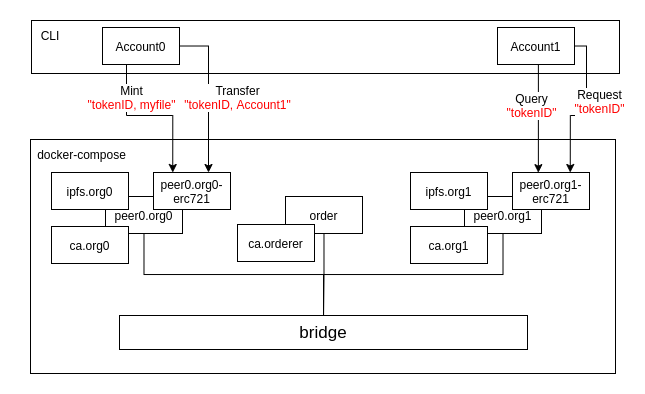

The diagram above was exported from draw.io. Its source (the exported page's mxGraphModel, read from the mxfile embedded in the PNG):
<mxGraphModel dx="1487" dy="521" grid="0" gridSize="10" guides="1" tooltips="1" connect="1" arrows="1" fold="1" page="0" pageScale="1" pageWidth="827" pageHeight="1169" math="0" shadow="0">
  <root>
    <mxCell id="0" />
    <mxCell id="1" parent="0" />
    <mxCell id="JvCD1FiVZjcz6qDW_Kil-43" value="" style="rounded=0;whiteSpace=wrap;html=1;" vertex="1" parent="1">
      <mxGeometry x="-94" y="368" width="588" height="53" as="geometry" />
    </mxCell>
    <mxCell id="JvCD1FiVZjcz6qDW_Kil-15" value="" style="rounded=0;whiteSpace=wrap;html=1;" vertex="1" parent="1">
      <mxGeometry x="-95" y="487" width="585" height="234" as="geometry" />
    </mxCell>
    <mxCell id="JvCD1FiVZjcz6qDW_Kil-1" value="&lt;font style=&quot;font-size: 17px&quot;&gt;bridge&lt;/font&gt;" style="rounded=0;whiteSpace=wrap;html=1;" vertex="1" parent="1">
      <mxGeometry x="-6" y="663" width="408" height="34" as="geometry" />
    </mxCell>
    <mxCell id="JvCD1FiVZjcz6qDW_Kil-12" style="edgeStyle=orthogonalEdgeStyle;rounded=0;orthogonalLoop=1;jettySize=auto;html=1;endArrow=none;endFill=0;" edge="1" parent="1" source="JvCD1FiVZjcz6qDW_Kil-2" target="JvCD1FiVZjcz6qDW_Kil-1">
      <mxGeometry relative="1" as="geometry" />
    </mxCell>
    <mxCell id="JvCD1FiVZjcz6qDW_Kil-2" value="peer0.org0" style="rounded=0;whiteSpace=wrap;html=1;" vertex="1" parent="1">
      <mxGeometry x="-20" y="544" width="77" height="37" as="geometry" />
    </mxCell>
    <mxCell id="JvCD1FiVZjcz6qDW_Kil-3" value="ca.org0" style="rounded=0;whiteSpace=wrap;html=1;" vertex="1" parent="1">
      <mxGeometry x="-74" y="574" width="77" height="37" as="geometry" />
    </mxCell>
    <mxCell id="JvCD1FiVZjcz6qDW_Kil-4" value="peer0.org0-erc721" style="rounded=0;whiteSpace=wrap;html=1;" vertex="1" parent="1">
      <mxGeometry x="28" y="520" width="77" height="37" as="geometry" />
    </mxCell>
    <mxCell id="JvCD1FiVZjcz6qDW_Kil-5" value="ipfs.org0" style="rounded=0;whiteSpace=wrap;html=1;" vertex="1" parent="1">
      <mxGeometry x="-74" y="520" width="77" height="37" as="geometry" />
    </mxCell>
    <mxCell id="JvCD1FiVZjcz6qDW_Kil-13" style="edgeStyle=orthogonalEdgeStyle;rounded=0;orthogonalLoop=1;jettySize=auto;html=1;entryX=0.5;entryY=0;entryDx=0;entryDy=0;endArrow=none;endFill=0;" edge="1" parent="1" source="JvCD1FiVZjcz6qDW_Kil-6" target="JvCD1FiVZjcz6qDW_Kil-1">
      <mxGeometry relative="1" as="geometry" />
    </mxCell>
    <mxCell id="JvCD1FiVZjcz6qDW_Kil-6" value="peer0.org1" style="rounded=0;whiteSpace=wrap;html=1;" vertex="1" parent="1">
      <mxGeometry x="339" y="544" width="77" height="37" as="geometry" />
    </mxCell>
    <mxCell id="JvCD1FiVZjcz6qDW_Kil-7" value="ca.org1" style="rounded=0;whiteSpace=wrap;html=1;" vertex="1" parent="1">
      <mxGeometry x="285" y="574" width="77" height="37" as="geometry" />
    </mxCell>
    <mxCell id="JvCD1FiVZjcz6qDW_Kil-8" value="peer0.org1-erc721" style="rounded=0;whiteSpace=wrap;html=1;" vertex="1" parent="1">
      <mxGeometry x="387" y="520" width="77" height="37" as="geometry" />
    </mxCell>
    <mxCell id="JvCD1FiVZjcz6qDW_Kil-9" value="ipfs.org1" style="rounded=0;whiteSpace=wrap;html=1;" vertex="1" parent="1">
      <mxGeometry x="285" y="520" width="77" height="37" as="geometry" />
    </mxCell>
    <mxCell id="JvCD1FiVZjcz6qDW_Kil-14" style="edgeStyle=orthogonalEdgeStyle;rounded=0;orthogonalLoop=1;jettySize=auto;html=1;endArrow=none;endFill=0;" edge="1" parent="1" source="JvCD1FiVZjcz6qDW_Kil-10" target="JvCD1FiVZjcz6qDW_Kil-1">
      <mxGeometry relative="1" as="geometry" />
    </mxCell>
    <mxCell id="JvCD1FiVZjcz6qDW_Kil-10" value="order" style="rounded=0;whiteSpace=wrap;html=1;" vertex="1" parent="1">
      <mxGeometry x="160" y="544" width="77" height="37" as="geometry" />
    </mxCell>
    <mxCell id="JvCD1FiVZjcz6qDW_Kil-11" value="ca.orderer" style="rounded=0;whiteSpace=wrap;html=1;" vertex="1" parent="1">
      <mxGeometry x="112" y="572" width="77" height="37" as="geometry" />
    </mxCell>
    <mxCell id="JvCD1FiVZjcz6qDW_Kil-16" value="docker-compose" style="text;html=1;strokeColor=none;fillColor=none;align=center;verticalAlign=middle;whiteSpace=wrap;rounded=0;" vertex="1" parent="1">
      <mxGeometry x="-94" y="487" width="101" height="30" as="geometry" />
    </mxCell>
    <mxCell id="JvCD1FiVZjcz6qDW_Kil-19" style="edgeStyle=orthogonalEdgeStyle;rounded=0;orthogonalLoop=1;jettySize=auto;html=1;entryX=0.25;entryY=0;entryDx=0;entryDy=0;endArrow=classic;endFill=1;" edge="1" parent="1" source="JvCD1FiVZjcz6qDW_Kil-18" target="JvCD1FiVZjcz6qDW_Kil-4">
      <mxGeometry relative="1" as="geometry">
        <Array as="points">
          <mxPoint x="1" y="463" />
          <mxPoint x="47" y="463" />
        </Array>
      </mxGeometry>
    </mxCell>
    <mxCell id="JvCD1FiVZjcz6qDW_Kil-20" value="Mint&lt;br&gt;&lt;font color=&quot;#ff0000&quot;&gt;&quot;tokenID, myfile&quot;&lt;/font&gt;" style="edgeLabel;html=1;align=center;verticalAlign=middle;resizable=0;points=[];" vertex="1" connectable="0" parent="JvCD1FiVZjcz6qDW_Kil-19">
      <mxGeometry x="-0.2309" relative="1" as="geometry">
        <mxPoint x="-4" y="-18" as="offset" />
      </mxGeometry>
    </mxCell>
    <mxCell id="JvCD1FiVZjcz6qDW_Kil-25" style="edgeStyle=orthogonalEdgeStyle;rounded=0;orthogonalLoop=1;jettySize=auto;html=1;endArrow=classic;endFill=1;" edge="1" parent="1" source="JvCD1FiVZjcz6qDW_Kil-18" target="JvCD1FiVZjcz6qDW_Kil-4">
      <mxGeometry relative="1" as="geometry">
        <Array as="points">
          <mxPoint x="83" y="393" />
        </Array>
      </mxGeometry>
    </mxCell>
    <mxCell id="JvCD1FiVZjcz6qDW_Kil-26" value="Transfer&lt;br&gt;&lt;font color=&quot;#ff0000&quot;&gt;&quot;tokenID, Account1&quot;&lt;/font&gt;" style="edgeLabel;html=1;align=center;verticalAlign=middle;resizable=0;points=[];" vertex="1" connectable="0" parent="JvCD1FiVZjcz6qDW_Kil-25">
      <mxGeometry x="-0.1304" relative="1" as="geometry">
        <mxPoint x="29" y="13" as="offset" />
      </mxGeometry>
    </mxCell>
    <mxCell id="JvCD1FiVZjcz6qDW_Kil-18" value="Account0" style="rounded=0;whiteSpace=wrap;html=1;" vertex="1" parent="1">
      <mxGeometry x="-23" y="375" width="77" height="37" as="geometry" />
    </mxCell>
    <mxCell id="JvCD1FiVZjcz6qDW_Kil-31" style="edgeStyle=orthogonalEdgeStyle;rounded=0;orthogonalLoop=1;jettySize=auto;html=1;entryX=0.336;entryY=0.004;entryDx=0;entryDy=0;endArrow=classic;endFill=1;exitX=0.5;exitY=1;exitDx=0;exitDy=0;entryPerimeter=0;" edge="1" parent="1" source="JvCD1FiVZjcz6qDW_Kil-35" target="JvCD1FiVZjcz6qDW_Kil-8">
      <mxGeometry relative="1" as="geometry">
        <mxPoint x="413.25" y="514" as="targetPoint" />
        <Array as="points">
          <mxPoint x="413" y="412" />
        </Array>
      </mxGeometry>
    </mxCell>
    <mxCell id="JvCD1FiVZjcz6qDW_Kil-32" value="Query&lt;br&gt;&lt;font color=&quot;#ff0000&quot;&gt;&quot;tokenID&quot;&lt;/font&gt;" style="edgeLabel;html=1;align=center;verticalAlign=middle;resizable=0;points=[];" vertex="1" connectable="0" parent="JvCD1FiVZjcz6qDW_Kil-31">
      <mxGeometry x="-0.2309" relative="1" as="geometry">
        <mxPoint x="-7" y="1" as="offset" />
      </mxGeometry>
    </mxCell>
    <mxCell id="JvCD1FiVZjcz6qDW_Kil-41" style="edgeStyle=orthogonalEdgeStyle;rounded=0;orthogonalLoop=1;jettySize=auto;html=1;entryX=0.75;entryY=0;entryDx=0;entryDy=0;endArrow=classic;endFill=1;" edge="1" parent="1" source="JvCD1FiVZjcz6qDW_Kil-35" target="JvCD1FiVZjcz6qDW_Kil-8">
      <mxGeometry relative="1" as="geometry">
        <Array as="points">
          <mxPoint x="461" y="393" />
          <mxPoint x="461" y="463" />
          <mxPoint x="445" y="463" />
        </Array>
      </mxGeometry>
    </mxCell>
    <mxCell id="JvCD1FiVZjcz6qDW_Kil-42" value="Request&lt;br&gt;&lt;font color=&quot;#ff0000&quot;&gt;&quot;tokenID&quot;&lt;/font&gt;" style="edgeLabel;html=1;align=center;verticalAlign=middle;resizable=0;points=[];" vertex="1" connectable="0" parent="JvCD1FiVZjcz6qDW_Kil-41">
      <mxGeometry x="-0.2244" y="-2" relative="1" as="geometry">
        <mxPoint x="15" y="7" as="offset" />
      </mxGeometry>
    </mxCell>
    <mxCell id="JvCD1FiVZjcz6qDW_Kil-35" value="Account1" style="rounded=0;whiteSpace=wrap;html=1;" vertex="1" parent="1">
      <mxGeometry x="372" y="375" width="77" height="37" as="geometry" />
    </mxCell>
    <mxCell id="JvCD1FiVZjcz6qDW_Kil-44" value="CLI" style="text;html=1;strokeColor=none;fillColor=none;align=center;verticalAlign=middle;whiteSpace=wrap;rounded=0;" vertex="1" parent="1">
      <mxGeometry x="-105" y="368" width="60" height="30" as="geometry" />
    </mxCell>
  </root>
</mxGraphModel>